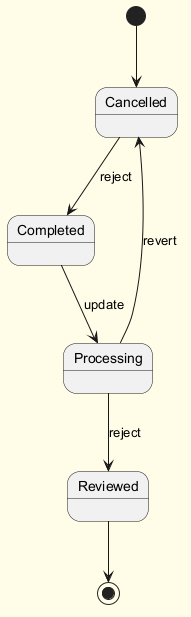

The diagram above was rendered by PlantUML. Its source (embedded in the PNG):
@startuml
skinparam backgroundColor #FFFDE7
skinparam classBackgroundColor #FFF9C4
skinparam classBorderColor #F57F17
[*] --> Cancelled
Cancelled --> Completed : reject
Completed --> Processing : update
Processing --> Reviewed : reject
Processing --> Cancelled : revert
Reviewed --> [*]
@enduml